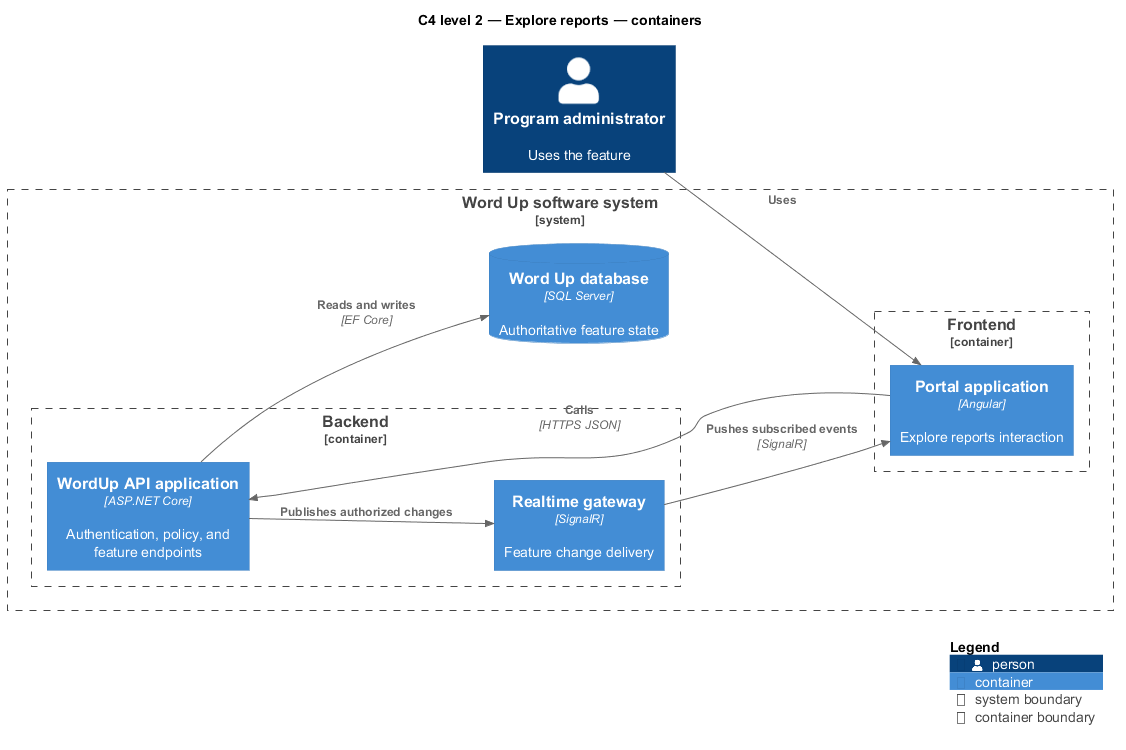

The diagram above was rendered by PlantUML. Its source (embedded in the PNG):
@startuml
!include <C4/C4_Component>
LAYOUT_LEFT_RIGHT()
title C4 level 2 — Explore reports — containers
Person(primary, "Program administrator", "Uses the feature")
System_Boundary(wordup, "Word Up software system") {
  Container_Boundary(frontend, "Frontend") {
    Container(app1, "Portal application", "Angular", "Explore reports interaction")
  }
  Container_Boundary(backend, "Backend") {
    Container(api, "WordUp API application", "ASP.NET Core", "Authentication, policy, and feature endpoints")
    Container(realtime, "Realtime gateway", "SignalR", "Feature change delivery")
  }
  ContainerDb(db, "Word Up database", "SQL Server", "Authoritative feature state")
}
Rel(primary, app1, "Uses")
Rel(app1, api, "Calls", "HTTPS JSON")
Rel(api, db, "Reads and writes", "EF Core")
Rel(api, realtime, "Publishes authorized changes")
Rel(realtime, app1, "Pushes subscribed events", "SignalR")
SHOW_LEGEND()
@enduml